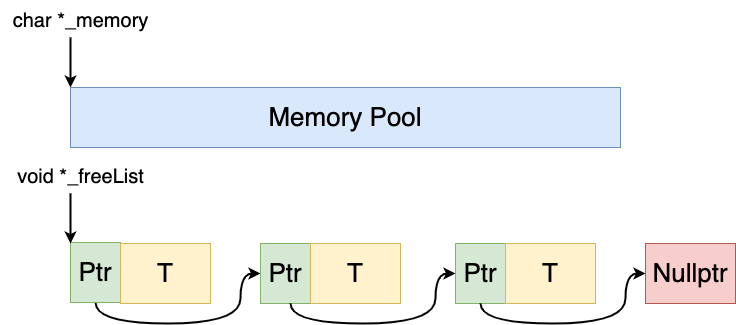

The diagram above was exported from draw.io. Its source (the exported page's mxGraphModel, read from the mxfile embedded in the PNG):
<mxGraphModel dx="1114" dy="1125" grid="1" gridSize="10" guides="1" tooltips="1" connect="1" arrows="1" fold="1" page="0" pageScale="1" pageWidth="827" pageHeight="1169" background="#ffffff" math="0" shadow="0">
  <root>
    <mxCell id="0" />
    <mxCell id="1" parent="0" />
    <mxCell id="Ao7tDfU3DkNkB9udR0UC-6" style="edgeStyle=orthogonalEdgeStyle;rounded=0;orthogonalLoop=1;jettySize=auto;html=1;strokeWidth=2;startArrow=classic;startFill=1;endArrow=none;endFill=0;" parent="1" source="Ao7tDfU3DkNkB9udR0UC-2" edge="1">
      <mxGeometry relative="1" as="geometry">
        <mxPoint x="280" y="74" as="targetPoint" />
        <Array as="points">
          <mxPoint x="280" y="114" />
          <mxPoint x="280" y="114" />
        </Array>
      </mxGeometry>
    </mxCell>
    <mxCell id="Ao7tDfU3DkNkB9udR0UC-2" value="&lt;font style=&quot;font-size: 26px;&quot;&gt;Memory Pool&lt;/font&gt;" style="rounded=0;whiteSpace=wrap;html=1;fillColor=#dae8fc;strokeColor=#6c8ebf;" parent="1" vertex="1">
      <mxGeometry x="280" y="124" width="550" height="60" as="geometry" />
    </mxCell>
    <mxCell id="Ao7tDfU3DkNkB9udR0UC-7" value="&lt;font style=&quot;font-size: 20px;&quot;&gt;char *_memory&lt;/font&gt;" style="text;html=1;align=center;verticalAlign=middle;resizable=0;points=[];autosize=1;strokeColor=none;fillColor=none;" parent="1" vertex="1">
      <mxGeometry x="210" y="37" width="160" height="40" as="geometry" />
    </mxCell>
    <mxCell id="Ao7tDfU3DkNkB9udR0UC-19" style="edgeStyle=orthogonalEdgeStyle;rounded=0;orthogonalLoop=1;jettySize=auto;html=1;entryX=0;entryY=0.5;entryDx=0;entryDy=0;strokeWidth=2;curved=1;" parent="1" source="Ao7tDfU3DkNkB9udR0UC-8" target="Ao7tDfU3DkNkB9udR0UC-10" edge="1">
      <mxGeometry relative="1" as="geometry">
        <Array as="points">
          <mxPoint x="305" y="360" />
          <mxPoint x="450" y="360" />
          <mxPoint x="450" y="310" />
        </Array>
      </mxGeometry>
    </mxCell>
    <mxCell id="Ao7tDfU3DkNkB9udR0UC-8" value="&lt;font style=&quot;font-size: 26px;&quot;&gt;Ptr&lt;/font&gt;" style="rounded=0;whiteSpace=wrap;html=1;fillColor=#d5e8d4;strokeColor=#82b366;" parent="1" vertex="1">
      <mxGeometry x="280" y="279" width="50" height="60" as="geometry" />
    </mxCell>
    <mxCell id="Ao7tDfU3DkNkB9udR0UC-9" value="&lt;font style=&quot;font-size: 26px;&quot;&gt;T&lt;/font&gt;" style="rounded=0;whiteSpace=wrap;html=1;fillColor=#fff2cc;strokeColor=#d6b656;" parent="1" vertex="1">
      <mxGeometry x="330" y="280" width="90" height="60" as="geometry" />
    </mxCell>
    <mxCell id="Ao7tDfU3DkNkB9udR0UC-10" value="&lt;font style=&quot;font-size: 26px;&quot;&gt;Ptr&lt;/font&gt;" style="rounded=0;whiteSpace=wrap;html=1;fillColor=#d5e8d4;strokeColor=#82b366;" parent="1" vertex="1">
      <mxGeometry x="470" y="280" width="50" height="60" as="geometry" />
    </mxCell>
    <mxCell id="Ao7tDfU3DkNkB9udR0UC-11" value="&lt;font style=&quot;font-size: 26px;&quot;&gt;T&lt;/font&gt;" style="rounded=0;whiteSpace=wrap;html=1;fillColor=#fff2cc;strokeColor=#d6b656;" parent="1" vertex="1">
      <mxGeometry x="520" y="280" width="90" height="60" as="geometry" />
    </mxCell>
    <mxCell id="Ao7tDfU3DkNkB9udR0UC-28" style="edgeStyle=orthogonalEdgeStyle;rounded=0;orthogonalLoop=1;jettySize=auto;html=1;entryX=0;entryY=0.5;entryDx=0;entryDy=0;strokeWidth=2;curved=1;" parent="1" target="Ao7tDfU3DkNkB9udR0UC-29" edge="1">
      <mxGeometry relative="1" as="geometry">
        <mxPoint x="500" y="340" as="sourcePoint" />
        <Array as="points">
          <mxPoint x="500" y="360" />
          <mxPoint x="645" y="360" />
          <mxPoint x="645" y="310" />
        </Array>
      </mxGeometry>
    </mxCell>
    <mxCell id="Ao7tDfU3DkNkB9udR0UC-29" value="&lt;font style=&quot;font-size: 26px;&quot;&gt;Ptr&lt;/font&gt;" style="rounded=0;whiteSpace=wrap;html=1;fillColor=#d5e8d4;strokeColor=#82b366;" parent="1" vertex="1">
      <mxGeometry x="665" y="280" width="50" height="60" as="geometry" />
    </mxCell>
    <mxCell id="Ao7tDfU3DkNkB9udR0UC-30" value="&lt;font style=&quot;font-size: 26px;&quot;&gt;T&lt;/font&gt;" style="rounded=0;whiteSpace=wrap;html=1;fillColor=#fff2cc;strokeColor=#d6b656;" parent="1" vertex="1">
      <mxGeometry x="715" y="280" width="90" height="60" as="geometry" />
    </mxCell>
    <mxCell id="Ao7tDfU3DkNkB9udR0UC-31" style="edgeStyle=orthogonalEdgeStyle;rounded=0;orthogonalLoop=1;jettySize=auto;html=1;entryX=0;entryY=0.5;entryDx=0;entryDy=0;strokeWidth=2;curved=1;" parent="1" edge="1">
      <mxGeometry relative="1" as="geometry">
        <mxPoint x="690" y="340" as="sourcePoint" />
        <Array as="points">
          <mxPoint x="690" y="360" />
          <mxPoint x="835" y="360" />
          <mxPoint x="835" y="310" />
        </Array>
        <mxPoint x="855" y="310" as="targetPoint" />
      </mxGeometry>
    </mxCell>
    <mxCell id="Ao7tDfU3DkNkB9udR0UC-35" value="&lt;font style=&quot;font-size: 26px;&quot;&gt;Nullptr&lt;/font&gt;" style="whiteSpace=wrap;html=1;fillColor=#f8cecc;strokeColor=#b85450;" parent="1" vertex="1">
      <mxGeometry x="855" y="280" width="90" height="60" as="geometry" />
    </mxCell>
    <mxCell id="Ao7tDfU3DkNkB9udR0UC-36" style="edgeStyle=orthogonalEdgeStyle;rounded=0;orthogonalLoop=1;jettySize=auto;html=1;strokeWidth=2;endArrow=none;startArrow=classic;startFill=1;endFill=0;" parent="1" edge="1">
      <mxGeometry relative="1" as="geometry">
        <mxPoint x="280" y="230" as="targetPoint" />
        <mxPoint x="280" y="280" as="sourcePoint" />
        <Array as="points">
          <mxPoint x="280" y="270" />
          <mxPoint x="280" y="270" />
        </Array>
      </mxGeometry>
    </mxCell>
    <mxCell id="Ao7tDfU3DkNkB9udR0UC-37" value="&lt;font style=&quot;font-size: 20px;&quot;&gt;void *_freeList&lt;/font&gt;" style="text;html=1;align=center;verticalAlign=middle;resizable=0;points=[];autosize=1;strokeColor=none;fillColor=none;" parent="1" vertex="1">
      <mxGeometry x="215" y="193" width="150" height="40" as="geometry" />
    </mxCell>
  </root>
</mxGraphModel>